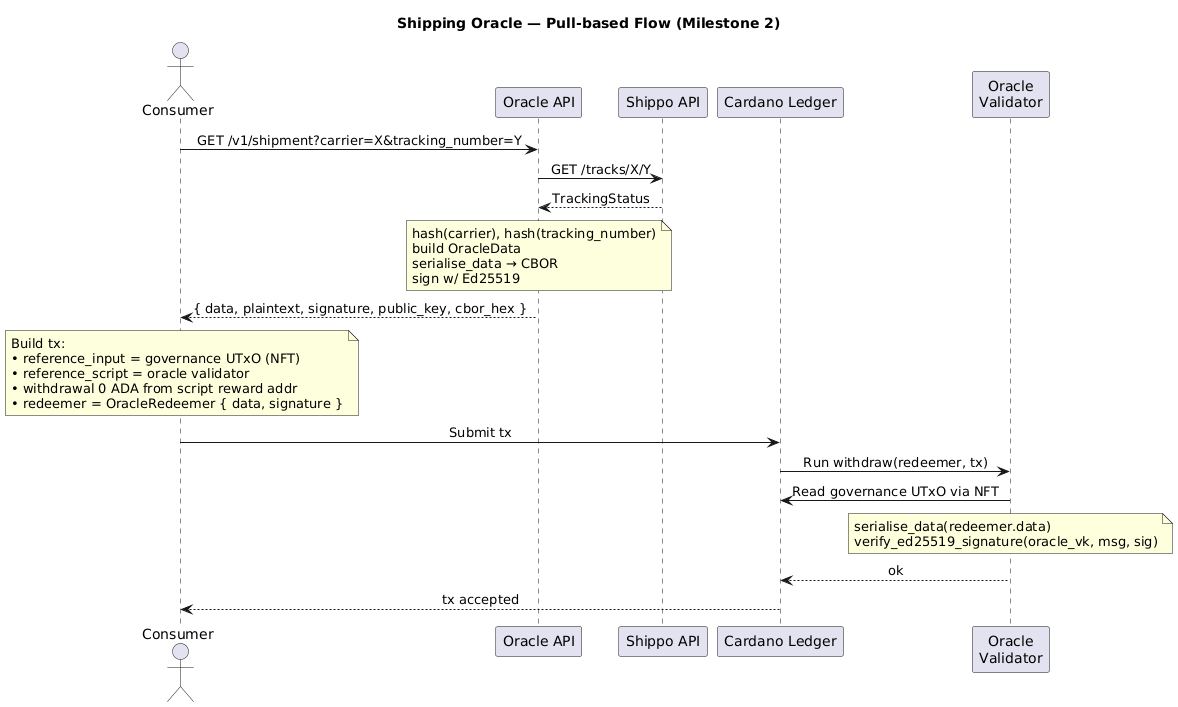

The diagram above was rendered by PlantUML. Its source (embedded in the PNG):
@startuml milestone-2-sequence

title Shipping Oracle — Pull-based Flow (Milestone 2)

skinparam sequenceMessageAlign center
skinparam responseMessageBelowArrow true

actor "Consumer" as C
participant "Oracle API" as O
participant "Shippo API" as S
participant "Cardano Ledger" as L
participant "Oracle\nValidator" as V

C -> O: GET /v1/shipment?carrier=X&tracking_number=Y
O -> S: GET /tracks/X/Y
S --> O: TrackingStatus

note over O
  hash(carrier), hash(tracking_number)
  build OracleData
  serialise_data → CBOR
  sign w/ Ed25519
end note

O --> C: { data, plaintext, signature, public_key, cbor_hex }

note over C
  Build tx:
  • reference_input = governance UTxO (NFT)
  • reference_script = oracle validator
  • withdrawal 0 ADA from script reward addr
  • redeemer = OracleRedeemer { data, signature }
end note

C -> L: Submit tx
L -> V: Run withdraw(redeemer, tx)
V -> L: Read governance UTxO via NFT

note over V
  serialise_data(redeemer.data)
  verify_ed25519_signature(oracle_vk, msg, sig)
end note

V --> L: ok
L --> C: tx accepted

@enduml